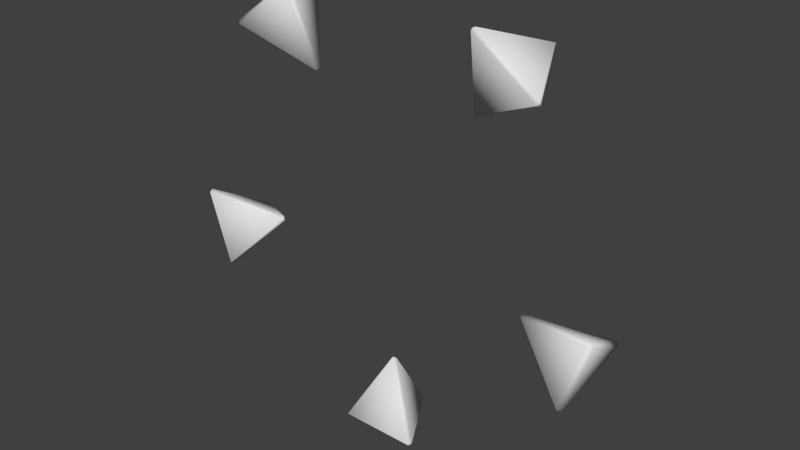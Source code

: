 # Source: cyber_exit.blend  (saved by Blender 2.76.0; exported with 4.5.12 LTS)
import bpy
from mathutils import Matrix  # noqa: F401  (used for matrix-valued properties, if any)

bpy.ops.wm.read_factory_settings(use_empty=True)
scene = bpy.context.scene
scene.name = 'Scene'

# ---- collections
col_collection_1 = bpy.data.collections.new('Collection 1'); scene.collection.children.link(col_collection_1)

# ---- world
world_world = bpy.data.worlds.new('World'); scene.world = world_world
world_world.color = (0.05088, 0.05088, 0.05088)
world_world.use_sun_shadow = False
world_world.sun_shadow_jitter_overblur = 0.0
world_world.cycles.sampling_method = 'MANUAL'
world_world.cycles.sample_map_resolution = 256

# ---- meshes
me_circle = bpy.data.meshes.new('Circle')
me_circle.from_pydata([(-0.01313, 0.2562, -1.241), (0.01313, 0.2562, -1.241), (5.588e-09, 0.2459, -1.264), (-0.228, -0.1161, -1.241), (-0.2129, -0.1229, -1.264), (-0.215, -0.139, -1.241), (0.215, -0.139, -1.241), (0.2129, -0.1229, -1.264), (0.228, -0.1161, -1.241), (-0.01313, 0.01325, -0.847), (5.588e-09, -0.009674, -0.847), (0.01313, 0.01325, -0.847), (0.4978, -0.009674, 0.6852), (0.4873, 0.01325, 0.693), (0.5085, 0.01325, 0.6775), (0.5452, -0.1161, 1.138), (0.5558, -0.139, 1.131), (0.5705, -0.1229, 1.147), (0.915, -0.1229, 0.8972), (0.9036, -0.139, 0.878), (0.9141, -0.1161, 0.8702), (0.719, 0.2562, 1.012), (0.7428, 0.2459, 1.022), (0.7402, 0.2562, 0.9965), (-0.7428, 0.2459, 1.022), (-0.719, 0.2562, 1.012), (-0.7402, 0.2562, 0.9965), (-0.5558, -0.139, 1.131), (-0.5452, -0.1161, 1.138), (-0.5705, -0.1229, 1.147), (-0.915, -0.1229, 0.8972), (-0.9141, -0.1161, 0.8702), (-0.9036, -0.139, 0.878), (-0.4978, -0.009674, 0.6852), (-0.5085, 0.01325, 0.6775), (-0.4873, 0.01325, 0.693), (-0.8096, 0.01325, -0.2493), (-0.8055, -0.009674, -0.2617), (-0.8015, 0.01325, -0.2742), (-1.136, -0.1229, -0.593), (-1.11, -0.1161, -0.6004), (-1.114, -0.139, -0.5881), (-1.247, -0.139, -0.1792), (-1.251, -0.1161, -0.1667), (-1.268, -0.1229, -0.188), (-1.202, 0.2459, -0.3905), (-1.185, 0.2562, -0.3711), (-1.177, 0.2562, -0.3961), (0.8055, -0.009674, -0.2617), (0.8096, 0.01325, -0.2493), (0.8015, 0.01325, -0.2742), (1.251, -0.1161, -0.1667), (1.247, -0.139, -0.1792), (1.268, -0.1229, -0.188), (1.136, -0.1229, -0.593), (1.114, -0.139, -0.5881), (1.11, -0.1161, -0.6004), (1.185, 0.2562, -0.3711), (1.202, 0.2459, -0.3905), (1.177, 0.2562, -0.3961)], [], [(6, 10, 5), (16, 12, 19), (4, 2, 7), (1, 11, 8), (20, 14, 23), (18, 22, 17), (21, 13, 15), (28, 35, 25), (29, 24, 30), (41, 37, 42), (26, 34, 31), (32, 33, 27), (47, 38, 40), (43, 36, 46), (44, 45, 39), (52, 48, 55), (56, 50, 59), (54, 58, 53), (57, 49, 51), (0, 1, 2), (3, 4, 5), (6, 7, 8), (9, 10, 11), (12, 13, 14), (15, 16, 17), (18, 19, 20), (21, 22, 23), (24, 25, 26), (27, 28, 29), (30, 31, 32), (33, 34, 35), (36, 37, 38), (39, 40, 41), (42, 43, 44), (45, 46, 47), (48, 49, 50), (51, 52, 53), (54, 55, 56), (57, 58, 59), (3, 0, 2), (5, 4, 7), (8, 7, 2), (1, 0, 9), (8, 11, 10), (10, 9, 3), (15, 17, 22), (20, 23, 22), (12, 14, 20), (21, 23, 14), (19, 18, 17), (15, 13, 12), (32, 27, 29), (31, 34, 33), (28, 25, 24), (34, 26, 25), (33, 35, 28), (31, 30, 24), (37, 36, 43), (40, 39, 45), (40, 38, 37), (47, 46, 36), (43, 46, 45), (42, 44, 39), (51, 53, 58), (56, 59, 58), (48, 50, 56), (49, 57, 59), (55, 54, 53), (51, 49, 48), (3, 9, 0), (4, 3, 2), (6, 5, 7), (1, 8, 2), (11, 1, 9), (6, 8, 10), (5, 10, 3), (21, 15, 22), (18, 20, 22), (19, 12, 20), (13, 21, 14), (16, 19, 17), (16, 15, 12), (30, 32, 29), (32, 31, 33), (29, 28, 24), (35, 34, 25), (27, 33, 28), (26, 31, 24), (42, 37, 43), (47, 40, 45), (41, 40, 37), (38, 47, 36), (44, 43, 45), (41, 42, 39), (57, 51, 58), (54, 56, 58), (55, 48, 56), (50, 49, 59), (52, 55, 53), (52, 51, 48)])
me_circle.polygons.foreach_set('use_smooth', [True] * 100)
me_circle.use_remesh_preserve_volume = False
me_circle.use_remesh_preserve_attributes = False
me_circle.use_mirror_vertex_groups = False
me_circle.update()

# ---- objects
ob_circle = bpy.data.objects.new('Circle', me_circle)

# ---- transforms, parenting, visibility, modifiers, constraints
ob_circle.location = (0.0, 0.0, 0.0)
ob_circle.lineart.crease_threshold = 0.0

# ---- collection membership
col_collection_1.objects.link(ob_circle)

# ---- scene / render settings (as saved in the file)
scene.frame_start = 1; scene.frame_end = 100; scene.frame_set(1)
scene.render.engine = 'BLENDER_EEVEE_NEXT'
scene.render.resolution_percentage = 50
scene.render.dither_intensity = 0.0
scene.cycles.use_denoising = False
scene.cycles.samples = 10
scene.cycles.sampling_pattern = 'TABULATED_SOBOL'
scene.cycles.light_sampling_threshold = 0.0
scene.cycles.use_adaptive_sampling = False
scene.cycles.use_light_tree = False
scene.cycles.blur_glossy = 0.0
scene.cycles.pixel_filter_type = 'GAUSSIAN'
scene.cycles.sample_clamp_indirect = 0.0
scene.view_settings.view_transform = 'Standard'
bpy.context.view_layer.update()

# ---- added for rendering (the .blend has no active camera and no usable light): camera, sun
cam_auto = bpy.data.cameras.new('AutoCamera')
cam_auto.lens = 50.0
cam_auto.sensor_width = 36.0
cam_auto.clip_end = 1000.0
ob_auto_camera = bpy.data.objects.new('AutoCamera', cam_auto)
scene.collection.objects.link(ob_auto_camera)
ob_auto_camera.location = (3.2577, -3.85068, 2.54807)
ob_auto_camera.rotation_euler = (1.09748, -7.21219e-08, 0.694738)
scene.camera = ob_auto_camera
light_auto_sun = bpy.data.lights.new('AutoSun', 'SUN')
light_auto_sun.energy = 3.0
light_auto_sun.angle = 0.0523599
ob_auto_sun = bpy.data.objects.new('AutoSun', light_auto_sun)
scene.collection.objects.link(ob_auto_sun)
ob_auto_sun.rotation_euler = (0.872665, 0.174533, 0.523599)
bpy.context.view_layer.update()
